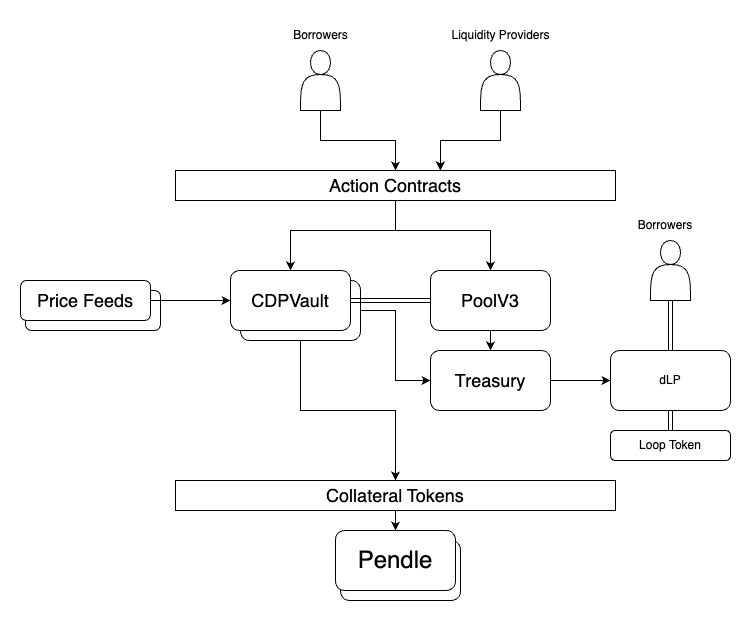

The diagram above was exported from draw.io. Its source (the exported page's mxGraphModel, read from the mxfile embedded in the PNG):
<mxGraphModel dx="2280" dy="717" grid="1" gridSize="10" guides="1" tooltips="1" connect="1" arrows="1" fold="1" page="1" pageScale="1" pageWidth="850" pageHeight="1100" math="0" shadow="0">
  <root>
    <mxCell id="0" />
    <mxCell id="1" parent="0" />
    <mxCell id="rO1QpLKd20jqlcM0zIcK-38" value="" style="rounded=1;whiteSpace=wrap;html=1;" vertex="1" parent="1">
      <mxGeometry x="-795" y="480" width="135" height="40" as="geometry" />
    </mxCell>
    <mxCell id="rO1QpLKd20jqlcM0zIcK-22" value="" style="rounded=1;whiteSpace=wrap;html=1;" vertex="1" parent="1">
      <mxGeometry x="-480" y="730" width="120" height="60" as="geometry" />
    </mxCell>
    <mxCell id="rO1QpLKd20jqlcM0zIcK-20" style="edgeStyle=orthogonalEdgeStyle;rounded=0;orthogonalLoop=1;jettySize=auto;html=1;" edge="1" parent="1" source="rO1QpLKd20jqlcM0zIcK-19" target="rO1QpLKd20jqlcM0zIcK-18">
      <mxGeometry relative="1" as="geometry" />
    </mxCell>
    <mxCell id="rO1QpLKd20jqlcM0zIcK-23" style="edgeStyle=orthogonalEdgeStyle;rounded=0;orthogonalLoop=1;jettySize=auto;html=1;entryX=0;entryY=0.5;entryDx=0;entryDy=0;" edge="1" parent="1" source="rO1QpLKd20jqlcM0zIcK-19" target="rO1QpLKd20jqlcM0zIcK-15">
      <mxGeometry relative="1" as="geometry" />
    </mxCell>
    <mxCell id="rO1QpLKd20jqlcM0zIcK-19" value="" style="rounded=1;whiteSpace=wrap;html=1;" vertex="1" parent="1">
      <mxGeometry x="-580" y="470" width="120" height="60" as="geometry" />
    </mxCell>
    <mxCell id="rO1QpLKd20jqlcM0zIcK-5" style="edgeStyle=orthogonalEdgeStyle;rounded=0;orthogonalLoop=1;jettySize=auto;html=1;shape=link;" edge="1" parent="1" source="rO1QpLKd20jqlcM0zIcK-4" target="rO1QpLKd20jqlcM0zIcK-6">
      <mxGeometry relative="1" as="geometry">
        <mxPoint x="-330" y="490" as="targetPoint" />
      </mxGeometry>
    </mxCell>
    <mxCell id="rO1QpLKd20jqlcM0zIcK-4" value="&lt;font style=&quot;font-size: 18px;&quot;&gt;CDPVault&lt;/font&gt;" style="rounded=1;whiteSpace=wrap;html=1;" vertex="1" parent="1">
      <mxGeometry x="-590" y="460" width="120" height="60" as="geometry" />
    </mxCell>
    <mxCell id="rO1QpLKd20jqlcM0zIcK-24" style="edgeStyle=orthogonalEdgeStyle;rounded=0;orthogonalLoop=1;jettySize=auto;html=1;" edge="1" parent="1" source="rO1QpLKd20jqlcM0zIcK-6" target="rO1QpLKd20jqlcM0zIcK-15">
      <mxGeometry relative="1" as="geometry" />
    </mxCell>
    <mxCell id="rO1QpLKd20jqlcM0zIcK-6" value="&lt;font style=&quot;font-size: 18px;&quot;&gt;PoolV3&lt;/font&gt;" style="rounded=1;whiteSpace=wrap;html=1;" vertex="1" parent="1">
      <mxGeometry x="-390" y="460" width="120" height="60" as="geometry" />
    </mxCell>
    <mxCell id="rO1QpLKd20jqlcM0zIcK-8" value="&lt;font style=&quot;font-size: 24px;&quot;&gt;Pendle&lt;/font&gt;" style="rounded=1;whiteSpace=wrap;html=1;" vertex="1" parent="1">
      <mxGeometry x="-485" y="720" width="120" height="60" as="geometry" />
    </mxCell>
    <mxCell id="rO1QpLKd20jqlcM0zIcK-11" style="edgeStyle=orthogonalEdgeStyle;rounded=0;orthogonalLoop=1;jettySize=auto;html=1;entryX=0.5;entryY=0;entryDx=0;entryDy=0;" edge="1" parent="1" source="rO1QpLKd20jqlcM0zIcK-9" target="rO1QpLKd20jqlcM0zIcK-4">
      <mxGeometry relative="1" as="geometry">
        <Array as="points">
          <mxPoint x="-425" y="420" />
          <mxPoint x="-530" y="420" />
        </Array>
      </mxGeometry>
    </mxCell>
    <mxCell id="rO1QpLKd20jqlcM0zIcK-12" style="edgeStyle=orthogonalEdgeStyle;rounded=0;orthogonalLoop=1;jettySize=auto;html=1;" edge="1" parent="1" source="rO1QpLKd20jqlcM0zIcK-9" target="rO1QpLKd20jqlcM0zIcK-6">
      <mxGeometry relative="1" as="geometry">
        <Array as="points">
          <mxPoint x="-425" y="420" />
          <mxPoint x="-330" y="420" />
        </Array>
      </mxGeometry>
    </mxCell>
    <mxCell id="rO1QpLKd20jqlcM0zIcK-9" value="&lt;font style=&quot;font-size: 18px;&quot;&gt;Action Contracts&lt;/font&gt;" style="rounded=0;whiteSpace=wrap;html=1;" vertex="1" parent="1">
      <mxGeometry x="-645" y="360" width="440" height="30" as="geometry" />
    </mxCell>
    <mxCell id="rO1QpLKd20jqlcM0zIcK-14" style="edgeStyle=orthogonalEdgeStyle;rounded=0;orthogonalLoop=1;jettySize=auto;html=1;entryX=0;entryY=0.5;entryDx=0;entryDy=0;" edge="1" parent="1" source="rO1QpLKd20jqlcM0zIcK-13" target="rO1QpLKd20jqlcM0zIcK-4">
      <mxGeometry relative="1" as="geometry" />
    </mxCell>
    <mxCell id="rO1QpLKd20jqlcM0zIcK-13" value="&lt;font style=&quot;font-size: 18px;&quot;&gt;Price Feeds&lt;/font&gt;" style="rounded=1;whiteSpace=wrap;html=1;" vertex="1" parent="1">
      <mxGeometry x="-800" y="470" width="130" height="40" as="geometry" />
    </mxCell>
    <mxCell id="rO1QpLKd20jqlcM0zIcK-28" style="edgeStyle=orthogonalEdgeStyle;rounded=0;orthogonalLoop=1;jettySize=auto;html=1;" edge="1" parent="1" source="rO1QpLKd20jqlcM0zIcK-15" target="rO1QpLKd20jqlcM0zIcK-25">
      <mxGeometry relative="1" as="geometry" />
    </mxCell>
    <mxCell id="rO1QpLKd20jqlcM0zIcK-15" value="&lt;font style=&quot;font-size: 18px;&quot;&gt;Treasury&lt;/font&gt;" style="rounded=1;whiteSpace=wrap;html=1;" vertex="1" parent="1">
      <mxGeometry x="-390" y="540" width="120" height="60" as="geometry" />
    </mxCell>
    <mxCell id="rO1QpLKd20jqlcM0zIcK-34" style="edgeStyle=orthogonalEdgeStyle;rounded=0;orthogonalLoop=1;jettySize=auto;html=1;entryX=0.5;entryY=0;entryDx=0;entryDy=0;" edge="1" parent="1" source="rO1QpLKd20jqlcM0zIcK-16" target="rO1QpLKd20jqlcM0zIcK-9">
      <mxGeometry relative="1" as="geometry" />
    </mxCell>
    <mxCell id="rO1QpLKd20jqlcM0zIcK-16" value="" style="shape=actor;whiteSpace=wrap;html=1;" vertex="1" parent="1">
      <mxGeometry x="-520" y="240" width="40" height="60" as="geometry" />
    </mxCell>
    <mxCell id="rO1QpLKd20jqlcM0zIcK-17" value="" style="shape=actor;whiteSpace=wrap;html=1;" vertex="1" parent="1">
      <mxGeometry x="-340" y="240" width="40" height="60" as="geometry" />
    </mxCell>
    <mxCell id="rO1QpLKd20jqlcM0zIcK-21" style="edgeStyle=orthogonalEdgeStyle;rounded=0;orthogonalLoop=1;jettySize=auto;html=1;" edge="1" parent="1" source="rO1QpLKd20jqlcM0zIcK-18" target="rO1QpLKd20jqlcM0zIcK-8">
      <mxGeometry relative="1" as="geometry" />
    </mxCell>
    <mxCell id="rO1QpLKd20jqlcM0zIcK-18" value="&lt;span style=&quot;font-size: 18px;&quot;&gt;Collateral Tokens&lt;/span&gt;" style="rounded=0;whiteSpace=wrap;html=1;" vertex="1" parent="1">
      <mxGeometry x="-645" y="670" width="440" height="30" as="geometry" />
    </mxCell>
    <mxCell id="rO1QpLKd20jqlcM0zIcK-31" style="edgeStyle=orthogonalEdgeStyle;rounded=0;orthogonalLoop=1;jettySize=auto;html=1;shape=link;" edge="1" parent="1" source="rO1QpLKd20jqlcM0zIcK-25" target="rO1QpLKd20jqlcM0zIcK-32">
      <mxGeometry relative="1" as="geometry">
        <mxPoint x="-150" y="490" as="targetPoint" />
      </mxGeometry>
    </mxCell>
    <mxCell id="rO1QpLKd20jqlcM0zIcK-25" value="dLP" style="rounded=1;whiteSpace=wrap;html=1;" vertex="1" parent="1">
      <mxGeometry x="-210" y="540" width="120" height="60" as="geometry" />
    </mxCell>
    <mxCell id="rO1QpLKd20jqlcM0zIcK-27" style="edgeStyle=orthogonalEdgeStyle;rounded=0;orthogonalLoop=1;jettySize=auto;html=1;shape=link;" edge="1" parent="1" source="rO1QpLKd20jqlcM0zIcK-26" target="rO1QpLKd20jqlcM0zIcK-25">
      <mxGeometry relative="1" as="geometry" />
    </mxCell>
    <mxCell id="rO1QpLKd20jqlcM0zIcK-26" value="Loop Token" style="rounded=1;whiteSpace=wrap;html=1;" vertex="1" parent="1">
      <mxGeometry x="-210" y="620" width="120" height="30" as="geometry" />
    </mxCell>
    <mxCell id="rO1QpLKd20jqlcM0zIcK-32" value="" style="shape=actor;whiteSpace=wrap;html=1;" vertex="1" parent="1">
      <mxGeometry x="-170" y="430" width="40" height="60" as="geometry" />
    </mxCell>
    <mxCell id="rO1QpLKd20jqlcM0zIcK-33" value="Borrowers" style="text;strokeColor=none;align=center;fillColor=none;html=1;verticalAlign=middle;whiteSpace=wrap;rounded=0;" vertex="1" parent="1">
      <mxGeometry x="-205" y="400" width="100" height="30" as="geometry" />
    </mxCell>
    <mxCell id="rO1QpLKd20jqlcM0zIcK-35" style="edgeStyle=orthogonalEdgeStyle;rounded=0;orthogonalLoop=1;jettySize=auto;html=1;entryX=0.602;entryY=0;entryDx=0;entryDy=0;entryPerimeter=0;" edge="1" parent="1" source="rO1QpLKd20jqlcM0zIcK-17" target="rO1QpLKd20jqlcM0zIcK-9">
      <mxGeometry relative="1" as="geometry" />
    </mxCell>
    <mxCell id="rO1QpLKd20jqlcM0zIcK-36" value="Liquidity Providers" style="text;html=1;align=center;verticalAlign=middle;resizable=0;points=[];autosize=1;strokeColor=none;fillColor=none;" vertex="1" parent="1">
      <mxGeometry x="-380" y="210" width="120" height="30" as="geometry" />
    </mxCell>
    <mxCell id="rO1QpLKd20jqlcM0zIcK-37" value="Borrowers" style="text;html=1;align=center;verticalAlign=middle;resizable=0;points=[];autosize=1;strokeColor=none;fillColor=none;" vertex="1" parent="1">
      <mxGeometry x="-540" y="210" width="80" height="30" as="geometry" />
    </mxCell>
  </root>
</mxGraphModel>